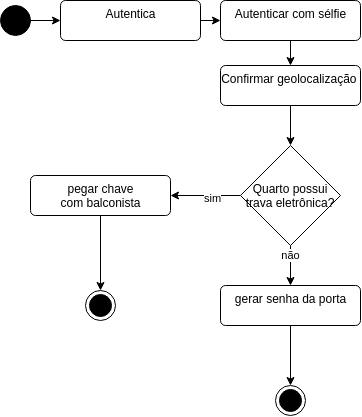

The diagram above was exported from draw.io. Its source (the exported page's mxGraphModel, read from the mxfile embedded in the PNG):
<mxGraphModel dx="692" dy="542" grid="1" gridSize="10" guides="1" tooltips="1" connect="1" arrows="1" fold="1" page="1" pageScale="1" pageWidth="827" pageHeight="1169" math="0" shadow="0">
  <root>
    <mxCell id="0" />
    <mxCell id="1" parent="0" />
    <mxCell id="4" style="edgeStyle=none;html=1;" edge="1" parent="1" source="2" target="3">
      <mxGeometry relative="1" as="geometry" />
    </mxCell>
    <mxCell id="2" value="" style="ellipse;fillColor=strokeColor;" vertex="1" parent="1">
      <mxGeometry x="180" y="50" width="30" height="30" as="geometry" />
    </mxCell>
    <mxCell id="7" style="edgeStyle=none;html=1;" edge="1" parent="1" source="3" target="5">
      <mxGeometry relative="1" as="geometry" />
    </mxCell>
    <mxCell id="3" value="Autentica" style="html=1;align=center;verticalAlign=top;rounded=1;absoluteArcSize=1;arcSize=10;dashed=0;fillColor=none;" vertex="1" parent="1">
      <mxGeometry x="240" y="45" width="140" height="40" as="geometry" />
    </mxCell>
    <mxCell id="8" style="edgeStyle=none;html=1;" edge="1" parent="1" source="5" target="6">
      <mxGeometry relative="1" as="geometry" />
    </mxCell>
    <mxCell id="5" value="Autenticar com sélfie" style="html=1;align=center;verticalAlign=top;rounded=1;absoluteArcSize=1;arcSize=10;dashed=0;fillColor=none;" vertex="1" parent="1">
      <mxGeometry x="400" y="45" width="140" height="40" as="geometry" />
    </mxCell>
    <mxCell id="10" style="edgeStyle=none;html=1;entryX=0.5;entryY=0;entryDx=0;entryDy=0;" edge="1" parent="1" source="6" target="9">
      <mxGeometry relative="1" as="geometry" />
    </mxCell>
    <mxCell id="6" value="Confirmar geolocalização&amp;nbsp;" style="html=1;align=center;verticalAlign=top;rounded=1;absoluteArcSize=1;arcSize=10;dashed=0;fillColor=none;" vertex="1" parent="1">
      <mxGeometry x="400" y="110" width="140" height="40" as="geometry" />
    </mxCell>
    <mxCell id="13" style="edgeStyle=none;html=1;" edge="1" parent="1" source="9" target="12">
      <mxGeometry relative="1" as="geometry" />
    </mxCell>
    <mxCell id="18" value="sim" style="edgeLabel;html=1;align=center;verticalAlign=middle;resizable=0;points=[];" vertex="1" connectable="0" parent="13">
      <mxGeometry x="-0.2059" y="2" relative="1" as="geometry">
        <mxPoint as="offset" />
      </mxGeometry>
    </mxCell>
    <mxCell id="14" style="edgeStyle=none;html=1;" edge="1" parent="1" target="11">
      <mxGeometry relative="1" as="geometry">
        <mxPoint x="470" y="290" as="sourcePoint" />
      </mxGeometry>
    </mxCell>
    <mxCell id="19" value="não" style="edgeLabel;html=1;align=center;verticalAlign=middle;resizable=0;points=[];" vertex="1" connectable="0" parent="14">
      <mxGeometry x="-0.5379" y="-1" relative="1" as="geometry">
        <mxPoint as="offset" />
      </mxGeometry>
    </mxCell>
    <mxCell id="9" value="Quarto possui&#10;trava eletrônica?" style="rhombus;" vertex="1" parent="1">
      <mxGeometry x="420" y="190" width="100" height="100" as="geometry" />
    </mxCell>
    <mxCell id="21" style="edgeStyle=none;html=1;" edge="1" parent="1" source="11" target="20">
      <mxGeometry relative="1" as="geometry" />
    </mxCell>
    <mxCell id="11" value="gerar senha da porta" style="html=1;align=center;verticalAlign=top;rounded=1;absoluteArcSize=1;arcSize=10;dashed=0;fillColor=none;" vertex="1" parent="1">
      <mxGeometry x="400" y="330" width="140" height="40" as="geometry" />
    </mxCell>
    <mxCell id="16" style="edgeStyle=none;html=1;" edge="1" parent="1" source="12" target="15">
      <mxGeometry relative="1" as="geometry" />
    </mxCell>
    <mxCell id="12" value="pegar chave &lt;br&gt;com balconista" style="html=1;align=center;verticalAlign=top;rounded=1;absoluteArcSize=1;arcSize=10;dashed=0;fillColor=none;" vertex="1" parent="1">
      <mxGeometry x="210" y="220" width="140" height="40" as="geometry" />
    </mxCell>
    <mxCell id="15" value="" style="ellipse;html=1;shape=endState;fillColor=strokeColor;" vertex="1" parent="1">
      <mxGeometry x="265" y="335" width="30" height="30" as="geometry" />
    </mxCell>
    <mxCell id="20" value="" style="ellipse;html=1;shape=endState;fillColor=strokeColor;" vertex="1" parent="1">
      <mxGeometry x="455" y="430" width="30" height="30" as="geometry" />
    </mxCell>
  </root>
</mxGraphModel>